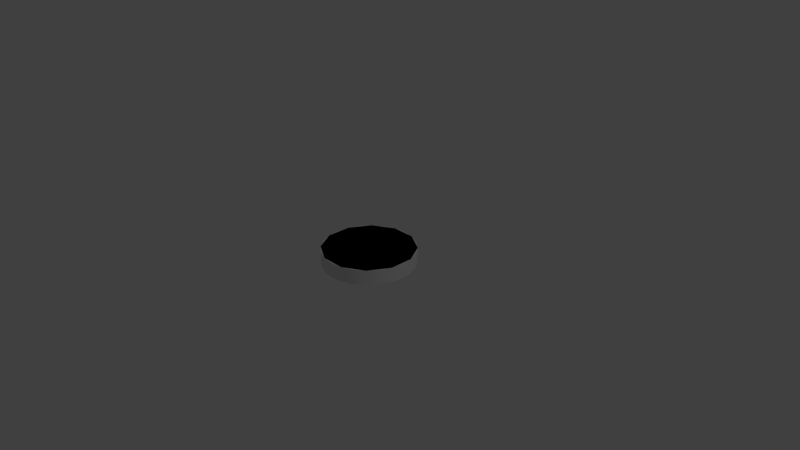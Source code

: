 # Source: MicroPad.blend  (saved by Blender 2.79.1; exported with 4.5.12 LTS)
import bpy
from mathutils import Matrix  # noqa: F401  (used for matrix-valued properties, if any)

bpy.ops.wm.read_factory_settings(use_empty=True)
scene = bpy.context.scene
scene.name = 'Scene'

# ---- collections
col_collection_1 = bpy.data.collections.new('Collection 1'); scene.collection.children.link(col_collection_1)

# ---- materials (node trees are filled in below, after node groups)
mat_material_001 = bpy.data.materials.new('Material.001')
mat_material_001.alpha_threshold = 0.0
mat_material_001.use_transparent_shadow = False
mat_material_001.roughness = 0.5

# ---- material node trees

# ---- world
world_world = bpy.data.worlds.new('World'); scene.world = world_world
world_world.color = (0.05088, 0.05088, 0.05088)
world_world.use_sun_shadow = False
world_world.sun_shadow_jitter_overblur = 0.0
world_world.cycles.sampling_method = 'MANUAL'

# ---- cameras
cam_camera = bpy.data.cameras.new('Camera')
cam_camera.clip_end = 100.0
cam_camera.lens = 35.0
cam_camera.sensor_width = 32.0
cam_camera.sensor_height = 18.0
cam_camera.ortho_scale = 7.314
cam_camera.dof.focus_distance = 0.0
cam_camera.dof.aperture_fstop = 128.0

# ---- lights
light_lamp = bpy.data.lights.new('Lamp', 'POINT')
light_lamp.transmission_factor = 0.0
light_lamp.cutoff_distance = 30.0
light_lamp.energy = 100.0
light_lamp.shadow_buffer_clip_start = 1.001
light_lamp.shadow_soft_size = 0.1
light_lamp.shadow_maximum_resolution = 0.006
light_lamp.use_absolute_resolution = True

# ---- meshes
me_micropad = bpy.data.meshes.new('MicroPad')
me_micropad.from_pydata([(-0.625, 4.719e-08, -0.1), (-0.625, 4.719e-08, 0.1), (-0.6037, 0.1618, -0.1), (-0.6037, -0.1618, -0.1), (-0.6037, 0.1618, 0.1), (-0.6037, -0.1618, 0.1), (-0.5413, 0.3125, -0.1), (-0.5413, -0.3125, -0.1), (-0.5413, 0.3125, 0.1), (-0.5413, -0.3125, 0.1), (-0.5, 3.775e-08, 0.1), (-0.483, 0.1294, 0.1), (-0.483, -0.1294, 0.1), (-0.4419, -0.4419, -0.1), (-0.4419, -0.4419, 0.1), (-0.4419, 0.4419, -0.1), (-0.4419, 0.4419, 0.1), (-0.433, 0.25, 0.1), (-0.433, -0.25, 0.1), (-0.3536, -0.3536, 0.1), (-0.3536, 0.3536, 0.1), (-0.3125, -0.5413, -0.1), (-0.3125, -0.5413, 0.1), (-0.3125, 0.5413, -0.1), (-0.3125, 0.5413, 0.1), (-0.25, -0.433, 0.1), (-0.25, 0.433, 0.1), (-0.1618, -0.6037, -0.1), (-0.1618, -0.6037, 0.1), (-0.1618, 0.6037, -0.1), (-0.1618, 0.6037, 0.1), (-0.1294, -0.483, 0.1), (-0.1294, 0.483, 0.1), (-0.0635, -0.0635, 0.1), (-0.0635, 0.0635, 0.1), (-2.434e-07, -0.625, -0.1), (-2.434e-07, -0.625, 0.1), (-1.947e-07, -0.5, 0.1), (-5.96e-08, -5.96e-08, 0.1), (0.0, 0.625, -0.1), (0.0, 0.625, 0.1), (0.0, 0.5, 0.1), (0.0635, 0.0635, 0.1), (0.0635, -0.0635, 0.1), (0.1294, -0.483, 0.1), (0.1294, 0.483, 0.1), (0.1618, -0.6037, -0.1), (0.1618, -0.6037, 0.1), (0.1618, 0.6037, -0.1), (0.1618, 0.6037, 0.1), (0.25, -0.433, 0.1), (0.25, 0.433, 0.1), (0.3125, -0.5413, -0.1), (0.3125, -0.5413, 0.1), (0.3125, 0.5413, -0.1), (0.3125, 0.5413, 0.1), (0.3536, -0.3536, 0.1), (0.3536, 0.3536, 0.1), (0.433, -0.25, 0.1), (0.433, 0.25, 0.1), (0.4419, -0.4419, -0.1), (0.4419, -0.4419, 0.1), (0.4419, 0.4419, -0.1), (0.4419, 0.4419, 0.1), (0.483, -0.1294, 0.1), (0.483, 0.1294, 0.1), (0.5, -2.325e-07, 0.1), (0.5413, -0.3125, -0.1), (0.5413, -0.3125, 0.1), (0.5413, 0.3125, -0.1), (0.5413, 0.3125, 0.1), (0.6037, -0.1618, -0.1), (0.6037, -0.1618, 0.1), (0.6037, 0.1618, -0.1), (0.6037, 0.1618, 0.1), (0.625, -2.906e-07, -0.1), (0.625, -2.906e-07, 0.1)], [], [(29, 39, 48, 54, 62, 69, 73, 75, 71, 67, 60, 52, 46, 35, 27, 21, 13, 7, 3, 0, 2, 6, 15, 23), (5, 9, 18, 12), (13, 21, 22, 14), (23, 15, 16, 24), (71, 75, 76, 72), (21, 27, 28, 22), (15, 6, 8, 16), (75, 73, 74, 76), (27, 35, 36, 28), (6, 2, 4, 8), (73, 69, 70, 74), (35, 46, 47, 36), (2, 0, 1, 4), (69, 62, 63, 70), (46, 52, 53, 47), (0, 3, 5, 1), (62, 54, 55, 63), (52, 60, 61, 53), (3, 7, 9, 5), (54, 48, 49, 55), (39, 29, 30, 40), (60, 67, 68, 61), (7, 13, 14, 9), (48, 39, 40, 49), (29, 23, 24, 30), (67, 71, 72, 68), (66, 43, 37, 44, 50, 56, 58, 64), (55, 49, 45, 51), (40, 30, 32, 41), (61, 68, 58, 56), (9, 14, 19, 18), (49, 40, 41, 45), (30, 24, 26, 32), (68, 72, 64, 58), (14, 22, 25, 19), (24, 16, 20, 26), (72, 76, 66, 64), (22, 28, 31, 25), (16, 8, 17, 20), (76, 74, 65, 66), (28, 36, 37, 31), (8, 4, 11, 17), (74, 70, 59, 65), (36, 47, 44, 37), (4, 1, 10, 11), (70, 63, 57, 59), (47, 53, 50, 44), (1, 5, 12, 10), (63, 55, 51, 57), (53, 61, 56, 50), (32, 26, 20, 17, 11, 10, 34, 41), (45, 41, 42, 66, 65, 59, 57, 51), (10, 12, 18, 19, 25, 31, 37, 33), (34, 10, 33, 38), (41, 34, 38, 42), (42, 38, 43, 66), (38, 33, 37, 43)])
me_micropad.polygons.foreach_set('use_smooth', [True] * 57)
_k = set([(0, 2), (0, 3), (1, 4), (1, 5), (2, 6), (3, 7), (4, 8), (5, 9), (6, 15), (7, 13), (8, 16), (9, 14), (13, 21), (14, 22), (15, 23), (16, 24), (21, 27), (22, 28), (23, 29), (24, 30), (27, 35), (28, 36), (29, 39), (30, 40), (35, 46), (36, 47), (39, 48), (40, 49), (46, 52), (47, 53), (48, 54), (49, 55), (52, 60), (53, 61), (54, 62), (55, 63), (60, 67), (61, 68), (62, 69), (63, 70), (67, 71), (68, 72), (69, 73), (70, 74), (71, 75), (72, 76), (73, 75), (74, 76)])
me_micropad.attributes.new('sharp_edge', 'BOOLEAN', 'EDGE').data.foreach_set('value', [ (min(e.vertices), max(e.vertices)) in _k for e in me_micropad.edges])
_uv = me_micropad.uv_layers.new(name='UVMap')
_uv.uv.foreach_set('vector', [0.0438, 0.2269, 0.08203, 0.1607, 0.1361, 0.1066, 0.2023, 0.06841, 0.2762, 0.04862, 0.3526, 0.04862, 0.4265, 0.06841, 0.4927, 0.1066, 0.5468, 0.1607, 0.585, 0.2269, 0.6048, 0.3008, 0.6048, 0.3772, 0.585, 0.4511, 0.5468, 0.5173, 0.4927, 0.5714, 0.4265, 0.6096, 0.3526, 0.6294, 0.2762, 0.6294, 0.2023, 0.6096, 0.1361, 0.5714, 0.08203, 0.5173, 0.0438, 0.4511, 0.02401, 0.3772, 0.02401, 0.3008, 0.8913, 0.3468, 0.8382, 0.2938, 0.8785, 0.2535, 0.9315, 0.3065, 0.7213, 0.3047, 0.6683, 0.2517, 0.7322, 0.1878, 0.7852, 0.2408, 0.7743, 0.3577, 0.7213, 0.3047, 0.7852, 0.2408, 0.8382, 0.2938, 0.6152, 0.1987, 0.5622, 0.1457, 0.6262, 0.08174, 0.6792, 0.1348, 0.6683, 0.2517, 0.6152, 0.1987, 0.6792, 0.1348, 0.7322, 0.1878, 0.7213, 0.3047, 0.6683, 0.2517, 0.7322, 0.1878, 0.7852, 0.2408, 0.8803, 0.4638, 0.8273, 0.4108, 0.8913, 0.3468, 0.9443, 0.3998, 0.6152, 0.1987, 0.5622, 0.1457, 0.6262, 0.08174, 0.6792, 0.1348, 0.6683, 0.2517, 0.6152, 0.1987, 0.6792, 0.1348, 0.7322, 0.1878, 0.8273, 0.4108, 0.7743, 0.3577, 0.8382, 0.2938, 0.8913, 0.3468, 0.8803, 0.4638, 0.8273, 0.4108, 0.8913, 0.3468, 0.9443, 0.3998, 0.6152, 0.1987, 0.5622, 0.1457, 0.6262, 0.08174, 0.6792, 0.1348, 0.7743, 0.3577, 0.7213, 0.3047, 0.7852, 0.2408, 0.8382, 0.2938, 0.8273, 0.4108, 0.7743, 0.3577, 0.8382, 0.2938, 0.8913, 0.3468, 0.8803, 0.4638, 0.8273, 0.4108, 0.8913, 0.3468, 0.9443, 0.3998, 0.7213, 0.3047, 0.6683, 0.2517, 0.7322, 0.1878, 0.7852, 0.2408, 0.7743, 0.3577, 0.7213, 0.3047, 0.7852, 0.2408, 0.8382, 0.2938, 0.8273, 0.4108, 0.7743, 0.3577, 0.8382, 0.2938, 0.8913, 0.3468, 0.6683, 0.2517, 0.6152, 0.1987, 0.6792, 0.1348, 0.7322, 0.1878, 0.8803, 0.4638, 0.8273, 0.4108, 0.8913, 0.3468, 0.9443, 0.3998, 0.7213, 0.3047, 0.6683, 0.2517, 0.7322, 0.1878, 0.7852, 0.2408, 0.7743, 0.3577, 0.7213, 0.3047, 0.7852, 0.2408, 0.8382, 0.2938, 0.6152, 0.1987, 0.5622, 0.1457, 0.6262, 0.08174, 0.6792, 0.1348, 0.8273, 0.4108, 0.7743, 0.3577, 0.8382, 0.2938, 0.8913, 0.3468, 0.6683, 0.2517, 0.6152, 0.1987, 0.6792, 0.1348, 0.7322, 0.1878, 0.9688, 0.7309, 0.7638, 0.7016, 0.7345, 0.4966, 0.7952, 0.5046, 0.8517, 0.528, 0.9002, 0.5652, 0.9374, 0.6138, 0.9609, 0.6703, 0.7322, 0.1878, 0.6792, 0.1348, 0.7195, 0.09449, 0.7725, 0.1475, 0.9443, 0.3998, 0.8913, 0.3468, 0.9315, 0.3065, 0.9845, 0.3595, 0.7852, 0.2408, 0.7322, 0.1878, 0.7725, 0.1475, 0.8255, 0.2005, 0.8382, 0.2938, 0.7852, 0.2408, 0.8255, 0.2005, 0.8785, 0.2535, 0.6792, 0.1348, 0.6262, 0.08174, 0.6665, 0.04148, 0.7195, 0.09449, 0.8913, 0.3468, 0.8382, 0.2938, 0.8785, 0.2535, 0.9315, 0.3065, 0.7322, 0.1878, 0.6792, 0.1348, 0.7195, 0.09449, 0.7725, 0.1475, 0.7852, 0.2408, 0.7322, 0.1878, 0.7725, 0.1475, 0.8255, 0.2005, 0.8382, 0.2938, 0.7852, 0.2408, 0.8255, 0.2005, 0.8785, 0.2535, 0.6792, 0.1348, 0.6262, 0.08174, 0.6665, 0.04148, 0.7195, 0.09449, 0.7322, 0.1878, 0.6792, 0.1348, 0.7195, 0.09449, 0.7725, 0.1475, 0.7852, 0.2408, 0.7322, 0.1878, 0.7725, 0.1475, 0.8255, 0.2005, 0.9443, 0.3998, 0.8913, 0.3468, 0.9315, 0.3065, 0.9845, 0.3595, 0.6792, 0.1348, 0.6262, 0.08174, 0.6665, 0.04148, 0.7195, 0.09449, 0.7322, 0.1878, 0.6792, 0.1348, 0.7195, 0.09449, 0.7725, 0.1475, 0.8913, 0.3468, 0.8382, 0.2938, 0.8785, 0.2535, 0.9315, 0.3065, 0.9443, 0.3998, 0.8913, 0.3468, 0.9315, 0.3065, 0.9845, 0.3595, 0.6792, 0.1348, 0.6262, 0.08174, 0.6665, 0.04148, 0.7195, 0.09449, 0.8382, 0.2938, 0.7852, 0.2408, 0.8255, 0.2005, 0.8785, 0.2535, 0.8913, 0.3468, 0.8382, 0.2938, 0.8785, 0.2535, 0.9315, 0.3065, 0.9443, 0.3998, 0.8913, 0.3468, 0.9315, 0.3065, 0.9845, 0.3595, 0.7852, 0.2408, 0.7322, 0.1878, 0.7725, 0.1475, 0.8255, 0.2005, 0.8382, 0.2938, 0.7852, 0.2408, 0.8255, 0.2005, 0.8785, 0.2535, 0.6739, 0.9573, 0.6174, 0.9339, 0.5688, 0.8966, 0.5316, 0.8481, 0.5082, 0.7916, 0.5002, 0.7309, 0.7052, 0.7602, 0.7345, 0.9653, 0.7952, 0.9573, 0.7345, 0.9653, 0.7638, 0.7602, 0.9688, 0.7309, 0.9609, 0.7916, 0.9374, 0.8481, 0.9002, 0.8966, 0.8517, 0.9339, 0.5002, 0.7309, 0.5082, 0.6703, 0.5316, 0.6138, 0.5688, 0.5652, 0.6174, 0.528, 0.6739, 0.5046, 0.7345, 0.4966, 0.7052, 0.7016, 0.1546, 0.7352, 0.1253, 0.9403, 0.09598, 0.7352, 0.1253, 0.7059, 0.2244, 0.9403, 0.1951, 0.7352, 0.2244, 0.7059, 0.2537, 0.7352, 0.3033, 0.911, 0.274, 0.9403, 0.2447, 0.911, 0.274, 0.7059, 0.1748, 0.9403, 0.1456, 0.911, 0.1748, 0.7059, 0.2041, 0.911])
me_micropad.materials.append(mat_material_001)
me_micropad.use_remesh_preserve_volume = False
me_micropad.use_remesh_preserve_attributes = False
me_micropad.use_mirror_vertex_groups = False
me_micropad.update()
me_micropad_collider = bpy.data.meshes.new('MicroPad.collider')
me_micropad_collider.from_pydata([(-0.1618, 0.6037, -0.1), (-0.1618, 0.6037, 0.1), (-0.4419, 0.4419, -0.1), (-0.4419, 0.4419, 0.1), (0.1618, 0.6037, 0.1), (0.1618, 0.6037, -0.1), (0.4419, 0.4419, -0.1), (0.4419, 0.4419, 0.1), (0.6037, 0.1618, -0.1), (0.6037, 0.1618, 0.1), (0.6037, -0.1618, 0.1), (0.6037, -0.1618, -0.1), (-0.4419, -0.4419, -0.1), (-0.4419, -0.4419, 0.1), (0.1618, -0.6037, -0.1), (0.1618, -0.6037, 0.1), (0.4419, -0.4419, -0.1), (0.4419, -0.4419, 0.1), (-0.1618, -0.6037, 0.1), (-0.1618, -0.6037, -0.1), (-0.6037, -0.1618, 0.1), (-0.6037, -0.1618, -0.1), (-0.6037, 0.1618, 0.1), (-0.6037, 0.1618, -0.1)], [], [(17, 10, 9, 7, 4, 1, 3, 22, 20, 13, 18, 15), (7, 9, 8, 6), (3, 2, 23, 22), (0, 2, 3, 1), (12, 13, 20, 21), (17, 16, 11, 10), (1, 4, 5, 0), (23, 21, 20, 22), (19, 18, 13, 12), (5, 4, 7, 6), (12, 21, 23, 2, 0, 5, 6, 8, 11, 16, 14, 19), (19, 14, 15, 18), (16, 17, 15, 14), (8, 9, 10, 11)])
_uv = me_micropad_collider.uv_layers.new(name='UVMap')
_uv.uv.foreach_set('vector', [0.5, 1.0, 0.75, 0.933, 0.933, 0.75, 1.0, 0.5, 0.933, 0.25, 0.75, 0.06699, 0.5, 0.0, 0.25, 0.06699, 0.06699, 0.25, 0.0, 0.5, 0.06699, 0.75, 0.25, 0.933, 0.0, 0.0, 1.0, 0.0, 1.0, 1.0, 0.0, 1.0, 0.0, 0.0, 1.0, 0.0, 1.0, 1.0, 0.0, 1.0, 0.0, 0.0, 1.0, 0.0, 1.0, 1.0, 0.0, 1.0, 0.0, 0.0, 1.0, 0.0, 1.0, 1.0, 0.0, 1.0, 0.0, 0.0, 1.0, 0.0, 1.0, 1.0, 0.0, 1.0, 0.0, 0.0, 1.0, 0.0, 1.0, 1.0, 0.0, 1.0, 0.0, 0.0, 1.0, 0.0, 1.0, 1.0, 0.0, 1.0, 0.0, 0.0, 1.0, 0.0, 1.0, 1.0, 0.0, 1.0, 0.0, 0.0, 1.0, 0.0, 1.0, 1.0, 0.0, 1.0, 0.5, 1.0, 0.75, 0.933, 0.933, 0.75, 1.0, 0.5, 0.933, 0.25, 0.75, 0.06699, 0.5, 0.0, 0.25, 0.06699, 0.06699, 0.25, 0.0, 0.5, 0.06699, 0.75, 0.25, 0.933, 0.0, 0.0, 1.0, 0.0, 1.0, 1.0, 0.0, 1.0, 0.0, 0.0, 1.0, 0.0, 1.0, 1.0, 0.0, 1.0, 0.0, 0.0, 1.0, 0.0, 1.0, 1.0, 0.0, 1.0])
me_micropad_collider.use_remesh_preserve_volume = False
me_micropad_collider.use_remesh_preserve_attributes = False
me_micropad_collider.use_mirror_vertex_groups = False
me_micropad_collider.update()

# ---- objects
ob_micropad = bpy.data.objects.new('MicroPad', None)
ob_node_attach = bpy.data.objects.new('node_attach', None)
ob_spawntransform = bpy.data.objects.new('SpawnTransform', None)
ob_node_stack_bottom = bpy.data.objects.new('node_stack_bottom', None)
ob_node_stack_top = bpy.data.objects.new('node_stack_top', None)
ob_micropad_001 = bpy.data.objects.new('MicroPad.001', me_micropad)
ob_micropad_collider = bpy.data.objects.new('MicroPad.collider', me_micropad_collider)
ob_lamp = bpy.data.objects.new('Lamp', light_lamp)
ob_camera = bpy.data.objects.new('Camera', cam_camera)

# ---- transforms, parenting, visibility, modifiers, constraints
ob_micropad.location = (0.0, 0.0, 0.0)
ob_micropad.empty_image_offset = (0.0, 0.0)
ob_micropad.hide_viewport = True
ob_micropad.lineart.crease_threshold = 0.0
ob_node_attach.parent = ob_micropad
ob_node_attach.location = (0.0, 0.0, -0.1)
ob_node_attach.rotation_euler = (-2.687e-07, 3.142, 1.175e-14)
ob_node_attach.empty_display_type = 'SINGLE_ARROW'
ob_node_attach.empty_image_offset = (0.0, 0.0)
ob_node_attach.hide_viewport = True
ob_node_attach.lineart.crease_threshold = 0.0
ob_spawntransform.parent = ob_micropad
ob_spawntransform.location = (0.0, 0.0, -0.1)
ob_spawntransform.rotation_euler = (3.142, -0.0, 0.0)
ob_spawntransform.empty_display_type = 'ARROWS'
ob_spawntransform.empty_image_offset = (0.0, 0.0)
ob_spawntransform.hide_viewport = True
ob_spawntransform.lineart.crease_threshold = 0.0
ob_node_stack_bottom.parent = ob_micropad
ob_node_stack_bottom.location = (0.0, 0.0, -0.1)
ob_node_stack_bottom.rotation_euler = (-2.687e-07, 3.142, 1.175e-14)
ob_node_stack_bottom.empty_display_type = 'SINGLE_ARROW'
ob_node_stack_bottom.empty_image_offset = (0.0, 0.0)
ob_node_stack_bottom.hide_viewport = True
ob_node_stack_bottom.lineart.crease_threshold = 0.0
ob_node_stack_top.parent = ob_micropad
ob_node_stack_top.location = (0.0, 0.0, 0.1)
ob_node_stack_top.empty_display_type = 'SINGLE_ARROW'
ob_node_stack_top.empty_image_offset = (0.0, 0.0)
ob_node_stack_top.hide_viewport = True
ob_node_stack_top.lineart.crease_threshold = 0.0
ob_micropad_001.parent = ob_micropad
ob_micropad_001.location = (0.0, 0.0, 0.0)
ob_micropad_001.lineart.crease_threshold = 0.0
_m = ob_micropad_001.modifiers.new('Solidify', 'SOLIDIFY')
_m.show_render = False
_m.thickness = 0.005
_m.use_even_offset = True
_m.nonmanifold_thickness_mode = 'FIXED'
_m.nonmanifold_merge_threshold = 0.0003
_m = ob_micropad_001.modifiers.new('EdgeSplit', 'EDGE_SPLIT')
_m.use_edge_angle = False
ob_micropad_collider.parent = ob_micropad_001
ob_micropad_collider.location = (0.0, 0.0, 0.0)
ob_micropad_collider.hide_viewport = True
ob_micropad_collider.lineart.crease_threshold = 0.0
ob_lamp.location = (4.076, 1.005, 5.904)
ob_lamp.rotation_euler = (0.6503, 0.05522, 1.866)
ob_lamp.lock_rotations_4d = False
ob_lamp.empty_display_type = 'ARROWS'
ob_lamp.color = (0.0, 0.0, 0.0, 0.0)
ob_lamp.hide_viewport = True
ob_lamp.lineart.crease_threshold = 0.0
ob_camera.location = (7.481, -6.508, 5.344)
ob_camera.rotation_euler = (1.109, 0.0, 0.8149)
ob_camera.lock_rotations_4d = False
ob_camera.empty_display_type = 'ARROWS'
ob_camera.color = (0.0, 0.0, 0.0, 0.0)
ob_camera.hide_viewport = True
ob_camera.display_type = 'WIRE'
ob_camera.lineart.crease_threshold = 0.0

# ---- collection membership
col_collection_1.objects.link(ob_micropad)
col_collection_1.objects.link(ob_node_attach)
col_collection_1.objects.link(ob_spawntransform)
col_collection_1.objects.link(ob_node_stack_bottom)
col_collection_1.objects.link(ob_node_stack_top)
col_collection_1.objects.link(ob_micropad_001)
col_collection_1.objects.link(ob_micropad_collider)
col_collection_1.objects.link(ob_lamp)
col_collection_1.objects.link(ob_camera)

# ---- scene / render settings (as saved in the file)
scene.camera = ob_camera
scene.frame_start = 1; scene.frame_end = 250; scene.frame_set(1)
scene.render.engine = 'BLENDER_EEVEE_NEXT'
scene.render.resolution_percentage = 50
scene.render.dither_intensity = 0.0
scene.cycles.use_denoising = False
scene.cycles.samples = 128
scene.cycles.sampling_pattern = 'TABULATED_SOBOL'
scene.cycles.use_adaptive_sampling = False
scene.cycles.use_light_tree = False
scene.view_settings.view_transform = 'Standard'
bpy.context.view_layer.update()
